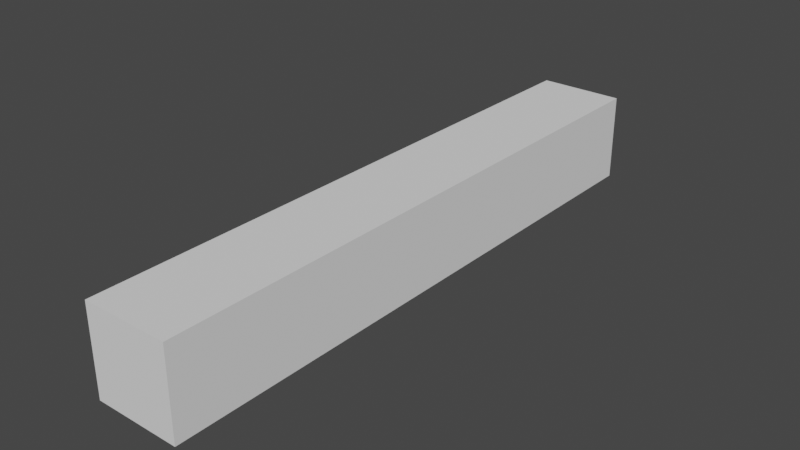 # Source: 1.blend  (saved by Blender 2.82.7; exported with 4.5.12 LTS)
import bpy
from mathutils import Matrix  # noqa: F401  (used for matrix-valued properties, if any)

bpy.ops.wm.read_factory_settings(use_empty=True)
scene = bpy.context.scene
scene.name = 'Scene'

# ---- collections
col_collection = bpy.data.collections.new('Collection'); scene.collection.children.link(col_collection)

# ---- world
world_world = bpy.data.worlds.new('World'); scene.world = world_world
world_world.use_nodes = True; world_world.node_tree.nodes.clear()
_N = world_world.node_tree.nodes; _L = world_world.node_tree.links
n0 = _N.new('ShaderNodeOutputWorld'); n0.name = 'World Output'; n0.location = (300, 300)
n1 = _N.new('ShaderNodeBackground'); n1.name = 'Background'; n1.location = (10, 300)
n1.inputs[0].default_value = (0.05088, 0.05088, 0.05088, 1.0)
_L.new(n1.outputs[0], n0.inputs[0])
n0.is_active_output = True
world_world.color = (0.05088, 0.05088, 0.05088)
world_world.use_sun_shadow = False
world_world.sun_shadow_jitter_overblur = 0.0

# ---- meshes
me_x = bpy.data.meshes.new('文本')
me_x.from_pydata([(0.049, 0.341, 0.05), (-0.049, 0.341, 0.05), (-0.049, -0.341, 0.05), (0.049, -0.341, 0.05), (0.049, 0.341, -0.05), (-0.049, 0.341, -0.05), (-0.049, -0.341, -0.05), (0.049, -0.341, -0.05)], [], [(2, 0, 1), (2, 3, 0), (6, 5, 4), (6, 4, 7), (2, 1, 5, 6), (1, 0, 4, 5), (3, 2, 6, 7), (0, 3, 7, 4)])
_uv = me_x.uv_layers.new(name='UVMap')
_uv.uv.foreach_set('vector', [0.6667, 0.0, 0.0, 0.0, 0.3333, 0.0, 0.6667, 0.0, 1.0, 0.0, 0.0, 0.0, 0.6667, 0.0, 0.3333, 0.0, 0.0, 0.0, 0.6667, 0.0, 0.0, 0.0, 1.0, 0.0, 0.6667, 0.0, 0.3333, 0.0, 0.3333, 0.0, 0.6667, 0.0, 0.3333, 0.0, 0.0, 0.0, 0.0, 0.0, 0.3333, 0.0, 1.0, 0.0, 0.6667, 0.0, 0.6667, 0.0, 1.0, 0.0, 0.0, 0.0, 1.0, 0.0, 1.0, 0.0, 0.0, 0.0])
me_x.use_remesh_fix_poles = True
me_x.use_remesh_preserve_attributes = False
me_x.use_mirror_vertex_groups = False
me_x.update()

# ---- objects
ob_text = bpy.data.objects.new('Text', me_x)

# ---- transforms, parenting, visibility, modifiers, constraints
ob_text.location = (0.0, 0.0, 0.0)
ob_text.lineart.crease_threshold = 0.0

# ---- collection membership
col_collection.objects.link(ob_text)

# ---- scene / render settings (as saved in the file)
scene.frame_start = 1; scene.frame_end = 250; scene.frame_set(1)
scene.render.engine = 'BLENDER_EEVEE_NEXT'
scene.cycles.use_denoising = False
scene.cycles.samples = 128
scene.cycles.sampling_pattern = 'TABULATED_SOBOL'
scene.cycles.use_adaptive_sampling = False
scene.cycles.use_light_tree = False
scene.view_settings.view_transform = 'Filmic'
bpy.context.view_layer.update()

# ---- added for rendering (the .blend has no active camera and no usable light): camera, sun
cam_auto = bpy.data.cameras.new('AutoCamera')
cam_auto.lens = 50.0
cam_auto.sensor_width = 36.0
cam_auto.clip_end = 1000.0
ob_auto_camera = bpy.data.objects.new('AutoCamera', cam_auto)
scene.collection.objects.link(ob_auto_camera)
ob_auto_camera.location = (0.644164, -0.772996, 0.515331)
ob_auto_camera.rotation_euler = (1.09748, -7.21219e-08, 0.694738)
scene.camera = ob_auto_camera
light_auto_sun = bpy.data.lights.new('AutoSun', 'SUN')
light_auto_sun.energy = 3.0
light_auto_sun.angle = 0.0523599
ob_auto_sun = bpy.data.objects.new('AutoSun', light_auto_sun)
scene.collection.objects.link(ob_auto_sun)
ob_auto_sun.rotation_euler = (0.872665, 0.174533, 0.523599)
bpy.context.view_layer.update()
